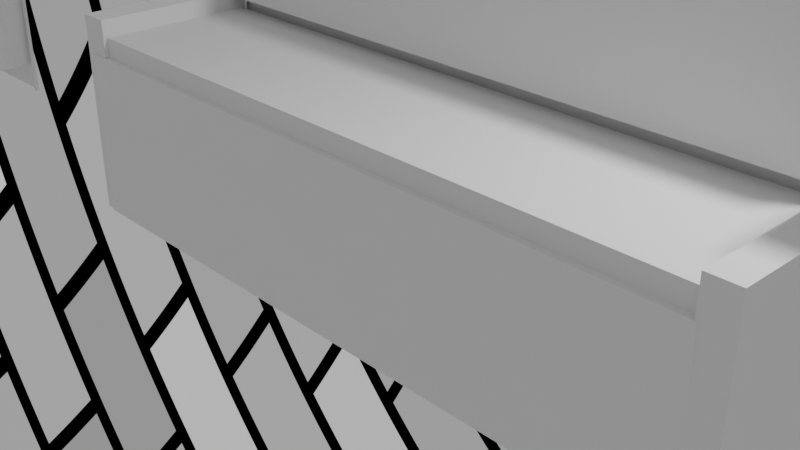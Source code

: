 # Source: 022524detailenvironment.blend  (saved by Blender 4.0.36; exported with 4.5.12 LTS)
import bpy
from mathutils import Matrix  # noqa: F401  (used for matrix-valued properties, if any)

bpy.ops.wm.read_factory_settings(use_empty=True)
scene = bpy.context.scene
scene.name = 'Scene'

# ---- collections
col_collection = bpy.data.collections.new('Collection'); scene.collection.children.link(col_collection)

# ---- materials (node trees are filled in below, after node groups)
mat_material = bpy.data.materials.new('Material')
mat_material.alpha_threshold = 0.0
mat_material.use_transparent_shadow = False
mat_material.roughness = 0.5
mat_material.line_color = (0.0, 0.0, 0.0, 1.0)

# ---- material node trees
mat_material.use_nodes = True; mat_material.node_tree.nodes.clear()
_N = mat_material.node_tree.nodes; _L = mat_material.node_tree.links
n0 = _N.new('ShaderNodeOutputMaterial'); n0.name = 'Material Output'; n0.location = (300, 300)
n1 = _N.new('ShaderNodeBsdfPrincipled'); n1.name = 'Principled BSDF'; n1.location = (10, 300)
n1.inputs[3].default_value = 1.45
_L.new(n1.outputs[0], n0.inputs[0])
n0.is_active_output = True

# ---- world
world_world = bpy.data.worlds.new('World'); scene.world = world_world
world_world.use_nodes = True; world_world.node_tree.nodes.clear()
_N = world_world.node_tree.nodes; _L = world_world.node_tree.links
n0 = _N.new('ShaderNodeOutputWorld'); n0.name = 'World Output'; n0.location = (300, 300)
n1 = _N.new('ShaderNodeBackground'); n1.name = 'Background'; n1.location = (10, 300)
n2 = _N.new('ShaderNodeTexBrick'); n2.name = 'Brick Texture'; n2.location = (-190, 269)
_L.new(n1.outputs[0], n0.inputs[0])
_L.new(n2.outputs[0], n1.inputs[0])
n0.is_active_output = True
world_world.color = (0.05088, 0.05088, 0.05088)
world_world.use_sun_shadow = False
world_world.sun_shadow_jitter_overblur = 0.0

# ---- cameras
cam_camera = bpy.data.cameras.new('Camera')
cam_camera.clip_end = 100.0
cam_camera.ortho_scale = 7.314

# ---- lights
light_light = bpy.data.lights.new('Light', 'POINT')
light_light.transmission_factor = 0.0
light_light.use_soft_falloff = False
light_light.energy = 1000.0
light_light.shadow_soft_size = 0.1
light_light.shadow_maximum_resolution = 0.006
light_light.use_absolute_resolution = True

# ---- meshes
me_cube = bpy.data.meshes.new('Cube')
me_cube.from_pydata([(1.0, 1.0, 1.0), (1.0, 1.0, -1.0), (0.9869, -1.02, 1.001), (1.0, -1.0, -1.0), (-1.0, 1.0, 1.0), (-1.0, 1.0, -1.0), (-1.0, -1.0, 1.0), (-1.0, -1.0, -1.0)], [], [(0, 4, 6, 2), (3, 2, 6, 7), (7, 6, 4, 5), (5, 1, 3, 7), (1, 0, 2, 3), (5, 4, 0, 1)])
_uv = me_cube.uv_layers.new(name='UVMap')
_uv.uv.foreach_set('vector', [0.625, 0.5, 0.875, 0.5, 0.875, 0.75, 0.625, 0.75, 0.375, 0.75, 0.625, 0.75, 0.625, 1.0, 0.375, 1.0, 0.375, 0.0, 0.625, 0.0, 0.625, 0.25, 0.375, 0.25, 0.125, 0.5, 0.375, 0.5, 0.375, 0.75, 0.125, 0.75, 0.375, 0.5, 0.625, 0.5, 0.625, 0.75, 0.375, 0.75, 0.375, 0.25, 0.625, 0.25, 0.625, 0.5, 0.375, 0.5])
me_cube.materials.append(mat_material)
me_cube.use_mirror_vertex_groups = False
me_cube.update()
me_plane = bpy.data.meshes.new('Plane')
me_plane.from_pydata([(-1.0, -1.0, 0.0), (1.0, -1.0, 0.0), (-1.0, 1.0, 0.0), (1.0, 1.0, 0.0)], [], [(0, 1, 3, 2)])
_uv = me_plane.uv_layers.new(name='UVMap')
_uv.uv.foreach_set('vector', [0.0, 0.0, 1.0, 0.0, 1.0, 1.0, 0.0, 1.0])
me_plane.update()
me_plane_001 = bpy.data.meshes.new('Plane.001')
me_plane_001.from_pydata([(-1.0, -1.0, 0.0), (1.0, -1.0, 0.0), (-1.0, 1.0, 0.0), (1.0, 1.0, 0.0)], [], [(0, 1, 3, 2)])
_uv = me_plane_001.uv_layers.new(name='UVMap')
_uv.uv.foreach_set('vector', [0.0, 0.0, 1.0, 0.0, 1.0, 1.0, 0.0, 1.0])
me_plane_001.update()
me_cube_001 = bpy.data.meshes.new('Cube.001')
me_cube_001.from_pydata([(-1.0, -1.0, -1.0), (-1.0, -1.0, 1.0), (-1.0, 1.0, -1.0), (-1.0, 1.0, 1.0), (1.0, -1.0, -1.0), (1.0, -1.0, 1.0), (1.0, 1.0, -1.0), (1.0, 1.0, 1.0)], [], [(0, 1, 3, 2), (2, 3, 7, 6), (6, 7, 5, 4), (4, 5, 1, 0), (2, 6, 4, 0), (7, 3, 1, 5)])
_uv = me_cube_001.uv_layers.new(name='UVMap')
_uv.uv.foreach_set('vector', [0.375, 0.0, 0.625, 0.0, 0.625, 0.25, 0.375, 0.25, 0.375, 0.25, 0.625, 0.25, 0.625, 0.5, 0.375, 0.5, 0.375, 0.5, 0.625, 0.5, 0.625, 0.75, 0.375, 0.75, 0.375, 0.75, 0.625, 0.75, 0.625, 1.0, 0.375, 1.0, 0.125, 0.5, 0.375, 0.5, 0.375, 0.75, 0.125, 0.75, 0.625, 0.5, 0.875, 0.5, 0.875, 0.75, 0.625, 0.75])
me_cube_001.update()
me_cube_002 = bpy.data.meshes.new('Cube.002')
me_cube_002.from_pydata([(-1.0, -1.0, -1.0), (-1.0, -1.0, 1.0), (-1.0, 1.0, -1.0), (-1.0, 1.0, 1.0), (1.0, -1.0, -1.0), (1.0, -1.0, 1.0), (1.0, 1.0, -1.0), (1.0, 1.0, 1.0)], [], [(0, 1, 3, 2), (2, 3, 7, 6), (6, 7, 5, 4), (4, 5, 1, 0), (2, 6, 4, 0), (7, 3, 1, 5)])
_uv = me_cube_002.uv_layers.new(name='UVMap')
_uv.uv.foreach_set('vector', [0.375, 0.0, 0.625, 0.0, 0.625, 0.25, 0.375, 0.25, 0.375, 0.25, 0.625, 0.25, 0.625, 0.5, 0.375, 0.5, 0.375, 0.5, 0.625, 0.5, 0.625, 0.75, 0.375, 0.75, 0.375, 0.75, 0.625, 0.75, 0.625, 1.0, 0.375, 1.0, 0.125, 0.5, 0.375, 0.5, 0.375, 0.75, 0.125, 0.75, 0.625, 0.5, 0.875, 0.5, 0.875, 0.75, 0.625, 0.75])
me_cube_002.update()
me_plane_002 = bpy.data.meshes.new('Plane.002')
me_plane_002.from_pydata([(-0.6714, -1.033, -0.244), (0.8287, -1.011, 0.05188), (-0.709, 0.7363, -0.218), (0.8349, 0.6733, 0.1474), (-0.6812, -1.0, 0.0), (0.8666, -1.0, 0.0), (0.103, 1.0, 0.0), (0.7925, 0.6718, 0.1598), (-0.6305, 0.7202, 0.03019)], [], [(2, 8, 6), (6, 8, 4, 5, 7), (7, 5, 1, 3, 6), (0, 4, 8, 2)])
_uv = me_plane_002.uv_layers.new(name='UVMap')
_uv.uv.foreach_set('vector', [0.0, 1.0, 0.1763, 0.858, 0.5515, 1.0, 0.5515, 1.0, 0.1763, 0.858, 0.1594, 0.0, 0.9333, 0.0, 0.9292, 0.8508, 0.9292, 0.8508, 0.9333, 0.0, 1.0, 0.0, 1.0, 1.0, 0.5515, 1.0, 0.0, 0.0, 0.1594, 0.0, 0.1763, 0.858, 0.0, 1.0])
me_plane_002.update()
me_cube_003 = bpy.data.meshes.new('Cube.003')
me_cube_003.from_pydata([(-1.0, -1.0, -1.0), (-1.0, -1.0, 1.0), (-1.0, 1.0, -1.0), (-1.0, 1.0, 1.0), (1.0, -1.0, -1.0), (1.0, -1.0, 1.0), (1.0, 1.0, -1.0), (1.0, 1.0, 1.0)], [], [(0, 1, 3, 2), (2, 3, 7, 6), (6, 7, 5, 4), (4, 5, 1, 0), (2, 6, 4, 0), (7, 3, 1, 5)])
_uv = me_cube_003.uv_layers.new(name='UVMap')
_uv.uv.foreach_set('vector', [0.375, 0.0, 0.625, 0.0, 0.625, 0.25, 0.375, 0.25, 0.375, 0.25, 0.625, 0.25, 0.625, 0.5, 0.375, 0.5, 0.375, 0.5, 0.625, 0.5, 0.625, 0.75, 0.375, 0.75, 0.375, 0.75, 0.625, 0.75, 0.625, 1.0, 0.375, 1.0, 0.125, 0.5, 0.375, 0.5, 0.375, 0.75, 0.125, 0.75, 0.625, 0.5, 0.875, 0.5, 0.875, 0.75, 0.625, 0.75])
me_cube_003.update()
me_plane_003 = bpy.data.meshes.new('Plane.003')
me_plane_003.from_pydata([(-1.0, -1.0, 0.0), (1.0, -1.0, 0.0), (-1.0, 1.0, 0.0), (1.0, 1.0, 0.0)], [], [(0, 1, 3, 2)])
_uv = me_plane_003.uv_layers.new(name='UVMap')
_uv.uv.foreach_set('vector', [0.0, 0.0, 1.0, 0.0, 1.0, 1.0, 0.0, 1.0])
me_plane_003.update()
me_cube_004 = bpy.data.meshes.new('Cube.004')
me_cube_004.from_pydata([(-1.0, -1.0, -1.0), (-1.0, -1.0, 1.0), (-1.0, 1.0, -1.0), (-1.0, 1.0, 1.0), (1.0, -1.0, -1.0), (1.0, -1.0, 1.0), (1.0, 1.0, -1.0), (1.0, 1.0, 1.0)], [], [(0, 1, 3, 2), (2, 3, 7, 6), (6, 7, 5, 4), (4, 5, 1, 0), (2, 6, 4, 0), (7, 3, 1, 5)])
_uv = me_cube_004.uv_layers.new(name='UVMap')
_uv.uv.foreach_set('vector', [0.375, 0.0, 0.625, 0.0, 0.625, 0.25, 0.375, 0.25, 0.375, 0.25, 0.625, 0.25, 0.625, 0.5, 0.375, 0.5, 0.375, 0.5, 0.625, 0.5, 0.625, 0.75, 0.375, 0.75, 0.375, 0.75, 0.625, 0.75, 0.625, 1.0, 0.375, 1.0, 0.125, 0.5, 0.375, 0.5, 0.375, 0.75, 0.125, 0.75, 0.625, 0.5, 0.875, 0.5, 0.875, 0.75, 0.625, 0.75])
me_cube_004.update()
me_cube_005 = bpy.data.meshes.new('Cube.005')
me_cube_005.from_pydata([(-1.0, -1.0, -1.0), (-1.0, -1.0, 1.0), (-1.0, 1.0, -1.0), (-1.0, 1.0, 1.0), (1.0, -1.0, -1.0), (1.0, -1.0, 1.0), (1.0, 1.0, -1.0), (1.0, 1.0, 1.0)], [], [(0, 1, 3, 2), (2, 3, 7, 6), (6, 7, 5, 4), (4, 5, 1, 0), (2, 6, 4, 0), (7, 3, 1, 5)])
_uv = me_cube_005.uv_layers.new(name='UVMap')
_uv.uv.foreach_set('vector', [0.375, 0.0, 0.625, 0.0, 0.625, 0.25, 0.375, 0.25, 0.375, 0.25, 0.625, 0.25, 0.625, 0.5, 0.375, 0.5, 0.375, 0.5, 0.625, 0.5, 0.625, 0.75, 0.375, 0.75, 0.375, 0.75, 0.625, 0.75, 0.625, 1.0, 0.375, 1.0, 0.125, 0.5, 0.375, 0.5, 0.375, 0.75, 0.125, 0.75, 0.625, 0.5, 0.875, 0.5, 0.875, 0.75, 0.625, 0.75])
me_cube_005.update()
me_cube_006 = bpy.data.meshes.new('Cube.006')
me_cube_006.from_pydata([(-1.0, -1.0, -1.0), (-1.0, -1.0, 1.0), (-1.0, 1.0, -1.0), (-1.0, 1.0, 1.0), (1.0, -1.0, -1.0), (1.0, -1.0, 1.0), (1.0, 1.0, -1.0), (1.0, 1.0, 1.0)], [], [(0, 1, 3, 2), (2, 3, 7, 6), (6, 7, 5, 4), (4, 5, 1, 0), (2, 6, 4, 0), (7, 3, 1, 5)])
_uv = me_cube_006.uv_layers.new(name='UVMap')
_uv.uv.foreach_set('vector', [0.375, 0.0, 0.625, 0.0, 0.625, 0.25, 0.375, 0.25, 0.375, 0.25, 0.625, 0.25, 0.625, 0.5, 0.375, 0.5, 0.375, 0.5, 0.625, 0.5, 0.625, 0.75, 0.375, 0.75, 0.375, 0.75, 0.625, 0.75, 0.625, 1.0, 0.375, 1.0, 0.125, 0.5, 0.375, 0.5, 0.375, 0.75, 0.125, 0.75, 0.625, 0.5, 0.875, 0.5, 0.875, 0.75, 0.625, 0.75])
me_cube_006.update()
me_cube_007 = bpy.data.meshes.new('Cube.007')
me_cube_007.from_pydata([(-1.0, -1.0, -1.0), (-1.0, -1.0, 1.0), (-1.0, 1.0, -1.0), (-1.0, 1.0, 1.0), (1.0, -1.0, -1.0), (1.0, -1.0, 1.0), (1.0, 1.0, -1.0), (1.0, 1.0, 1.0)], [], [(0, 1, 3, 2), (2, 3, 7, 6), (6, 7, 5, 4), (4, 5, 1, 0), (2, 6, 4, 0), (7, 3, 1, 5)])
_uv = me_cube_007.uv_layers.new(name='UVMap')
_uv.uv.foreach_set('vector', [0.375, 0.0, 0.625, 0.0, 0.625, 0.25, 0.375, 0.25, 0.375, 0.25, 0.625, 0.25, 0.625, 0.5, 0.375, 0.5, 0.375, 0.5, 0.625, 0.5, 0.625, 0.75, 0.375, 0.75, 0.375, 0.75, 0.625, 0.75, 0.625, 1.0, 0.375, 1.0, 0.125, 0.5, 0.375, 0.5, 0.375, 0.75, 0.125, 0.75, 0.625, 0.5, 0.875, 0.5, 0.875, 0.75, 0.625, 0.75])
me_cube_007.update()
me_cube_008 = bpy.data.meshes.new('Cube.008')
me_cube_008.from_pydata([(-1.0, -1.0, -1.0), (-1.0, -1.0, 1.0), (-1.0, 1.0, -1.0), (-1.0, 1.0, 1.0), (1.0, -1.0, -1.0), (1.0, -1.0, 1.0), (1.0, 1.0, -1.0), (1.0, 1.0, 1.0)], [], [(0, 1, 3, 2), (2, 3, 7, 6), (6, 7, 5, 4), (4, 5, 1, 0), (2, 6, 4, 0), (7, 3, 1, 5)])
_uv = me_cube_008.uv_layers.new(name='UVMap')
_uv.uv.foreach_set('vector', [0.375, 0.0, 0.625, 0.0, 0.625, 0.25, 0.375, 0.25, 0.375, 0.25, 0.625, 0.25, 0.625, 0.5, 0.375, 0.5, 0.375, 0.5, 0.625, 0.5, 0.625, 0.75, 0.375, 0.75, 0.375, 0.75, 0.625, 0.75, 0.625, 1.0, 0.375, 1.0, 0.125, 0.5, 0.375, 0.5, 0.375, 0.75, 0.125, 0.75, 0.625, 0.5, 0.875, 0.5, 0.875, 0.75, 0.625, 0.75])
me_cube_008.update()
me_plane_004 = bpy.data.meshes.new('Plane.004')
me_plane_004.from_pydata([(-0.6714, -1.033, -0.244), (0.8287, -1.011, 0.05188), (-0.5535, 0.7627, -0.271), (0.8349, 0.6733, 0.1474), (-0.6812, -1.0, 0.0), (0.8666, -1.0, 0.0), (0.103, 1.0, 0.0), (0.7925, 0.6718, 0.1598), (-0.6305, 0.7202, 0.03019)], [], [(0, 4, 8, 6, 2), (6, 8, 4, 5, 7), (7, 5, 1, 3, 6)])
_uv = me_plane_004.uv_layers.new(name='UVMap')
_uv.uv.foreach_set('vector', [0.0, 0.0, 0.1594, 0.0, 0.1763, 0.858, 0.5515, 1.0, 0.0, 1.0, 0.5515, 1.0, 0.1763, 0.858, 0.1594, 0.0, 0.9333, 0.0, 0.9292, 0.8508, 0.9292, 0.8508, 0.9333, 0.0, 1.0, 0.0, 1.0, 1.0, 0.5515, 1.0])
me_plane_004.update()
me_cylinder = bpy.data.meshes.new('Cylinder')
me_cylinder.from_pydata([(0.0, 1.0, -1.0), (0.0, 1.0, 1.0), (0.1951, 0.9808, -1.0), (0.1951, 0.9808, 1.0), (0.3827, 0.9239, -1.0), (0.3827, 0.9239, 1.0), (0.5556, 0.8315, -1.0), (0.5556, 0.8315, 1.0), (0.7071, 0.7071, -1.0), (0.7071, 0.7071, 1.0), (0.8315, 0.5556, -1.0), (0.8315, 0.5556, 1.0), (0.9239, 0.3827, -1.0), (0.9239, 0.3827, 1.0), (0.9808, 0.1951, -1.0), (0.9808, 0.1951, 1.0), (1.0, 0.0, -1.0), (1.0, 0.0, 1.0), (0.9808, -0.1951, -1.0), (0.9808, -0.1951, 1.0), (0.9239, -0.3827, -1.0), (0.9239, -0.3827, 1.0), (0.8315, -0.5556, -1.0), (0.8315, -0.5556, 1.0), (0.7071, -0.7071, -1.0), (0.7071, -0.7071, 1.0), (0.5556, -0.8315, -1.0), (0.5556, -0.8315, 1.0), (0.3827, -0.9239, -1.0), (0.3827, -0.9239, 1.0), (0.1951, -0.9808, -1.0), (0.1951, -0.9808, 1.0), (0.0, -1.0, -1.0), (0.0, -1.0, 1.0), (-0.1951, -0.9808, -1.0), (-0.1951, -0.9808, 1.0), (-0.3827, -0.9239, -1.0), (-0.3827, -0.9239, 1.0), (-0.5556, -0.8315, -1.0), (-0.5556, -0.8315, 1.0), (-0.7071, -0.7071, -1.0), (-0.7071, -0.7071, 1.0), (-0.8315, -0.5556, -1.0), (-0.8315, -0.5556, 1.0), (-0.9239, -0.3827, -1.0), (-0.9239, -0.3827, 1.0), (-0.9808, -0.1951, -1.0), (-0.9808, -0.1951, 1.0), (-1.0, 0.0, -1.0), (-1.0, 0.0, 1.0), (-0.9808, 0.1951, -1.0), (-0.9808, 0.1951, 1.0), (-0.9239, 0.3827, -1.0), (-0.9239, 0.3827, 1.0), (-0.8315, 0.5556, -1.0), (-0.8315, 0.5556, 1.0), (-0.7071, 0.7071, -1.0), (-0.7071, 0.7071, 1.0), (-0.5556, 0.8315, -1.0), (-0.5556, 0.8315, 1.0), (-0.3827, 0.9239, -1.0), (-0.3827, 0.9239, 1.0), (-0.1951, 0.9808, -1.0), (-0.1951, 0.9808, 1.0)], [], [(0, 1, 3, 2), (2, 3, 5, 4), (4, 5, 7, 6), (6, 7, 9, 8), (8, 9, 11, 10), (10, 11, 13, 12), (12, 13, 15, 14), (14, 15, 17, 16), (16, 17, 19, 18), (18, 19, 21, 20), (20, 21, 23, 22), (22, 23, 25, 24), (24, 25, 27, 26), (26, 27, 29, 28), (28, 29, 31, 30), (30, 31, 33, 32), (32, 33, 35, 34), (34, 35, 37, 36), (36, 37, 39, 38), (38, 39, 41, 40), (40, 41, 43, 42), (42, 43, 45, 44), (44, 45, 47, 46), (46, 47, 49, 48), (48, 49, 51, 50), (50, 51, 53, 52), (52, 53, 55, 54), (54, 55, 57, 56), (56, 57, 59, 58), (58, 59, 61, 60), (3, 1, 63, 61, 59, 57, 55, 53, 51, 49, 47, 45, 43, 41, 39, 37, 35, 33, 31, 29, 27, 25, 23, 21, 19, 17, 15, 13, 11, 9, 7, 5), (60, 61, 63, 62), (62, 63, 1, 0), (0, 2, 4, 6, 8, 10, 12, 14, 16, 18, 20, 22, 24, 26, 28, 30, 32, 34, 36, 38, 40, 42, 44, 46, 48, 50, 52, 54, 56, 58, 60, 62)])
_uv = me_cylinder.uv_layers.new(name='UVMap')
_uv.uv.foreach_set('vector', [1.0, 0.5, 1.0, 1.0, 0.9688, 1.0, 0.9688, 0.5, 0.9688, 0.5, 0.9688, 1.0, 0.9375, 1.0, 0.9375, 0.5, 0.9375, 0.5, 0.9375, 1.0, 0.9062, 1.0, 0.9062, 0.5, 0.9062, 0.5, 0.9062, 1.0, 0.875, 1.0, 0.875, 0.5, 0.875, 0.5, 0.875, 1.0, 0.8438, 1.0, 0.8438, 0.5, 0.8438, 0.5, 0.8438, 1.0, 0.8125, 1.0, 0.8125, 0.5, 0.8125, 0.5, 0.8125, 1.0, 0.7812, 1.0, 0.7812, 0.5, 0.7812, 0.5, 0.7812, 1.0, 0.75, 1.0, 0.75, 0.5, 0.75, 0.5, 0.75, 1.0, 0.7188, 1.0, 0.7188, 0.5, 0.7188, 0.5, 0.7188, 1.0, 0.6875, 1.0, 0.6875, 0.5, 0.6875, 0.5, 0.6875, 1.0, 0.6562, 1.0, 0.6562, 0.5, 0.6562, 0.5, 0.6562, 1.0, 0.625, 1.0, 0.625, 0.5, 0.625, 0.5, 0.625, 1.0, 0.5938, 1.0, 0.5938, 0.5, 0.5938, 0.5, 0.5938, 1.0, 0.5625, 1.0, 0.5625, 0.5, 0.5625, 0.5, 0.5625, 1.0, 0.5312, 1.0, 0.5312, 0.5, 0.5312, 0.5, 0.5312, 1.0, 0.5, 1.0, 0.5, 0.5, 0.5, 0.5, 0.5, 1.0, 0.4688, 1.0, 0.4688, 0.5, 0.4688, 0.5, 0.4688, 1.0, 0.4375, 1.0, 0.4375, 0.5, 0.4375, 0.5, 0.4375, 1.0, 0.4062, 1.0, 0.4062, 0.5, 0.4062, 0.5, 0.4062, 1.0, 0.375, 1.0, 0.375, 0.5, 0.375, 0.5, 0.375, 1.0, 0.3438, 1.0, 0.3438, 0.5, 0.3438, 0.5, 0.3438, 1.0, 0.3125, 1.0, 0.3125, 0.5, 0.3125, 0.5, 0.3125, 1.0, 0.2812, 1.0, 0.2812, 0.5, 0.2812, 0.5, 0.2812, 1.0, 0.25, 1.0, 0.25, 0.5, 0.25, 0.5, 0.25, 1.0, 0.2188, 1.0, 0.2188, 0.5, 0.2188, 0.5, 0.2188, 1.0, 0.1875, 1.0, 0.1875, 0.5, 0.1875, 0.5, 0.1875, 1.0, 0.1562, 1.0, 0.1562, 0.5, 0.1562, 0.5, 0.1562, 1.0, 0.125, 1.0, 0.125, 0.5, 0.125, 0.5, 0.125, 1.0, 0.09375, 1.0, 0.09375, 0.5, 0.09375, 0.5, 0.09375, 1.0, 0.0625, 1.0, 0.0625, 0.5, 0.2968, 0.4854, 0.25, 0.49, 0.2032, 0.4854, 0.1582, 0.4717, 0.1167, 0.4496, 0.08029, 0.4197, 0.05045, 0.3833, 0.02827, 0.3418, 0.01461, 0.2968, 0.01, 0.25, 0.01461, 0.2032, 0.02827, 0.1582, 0.05045, 0.1167, 0.08029, 0.08029, 0.1167, 0.05045, 0.1582, 0.02827, 0.2032, 0.01461, 0.25, 0.01, 0.2968, 0.01461, 0.3418, 0.02827, 0.3833, 0.05045, 0.4197, 0.08029, 0.4496, 0.1167, 0.4717, 0.1582, 0.4854, 0.2032, 0.49, 0.25, 0.4854, 0.2968, 0.4717, 0.3418, 0.4496, 0.3833, 0.4197, 0.4197, 0.3833, 0.4496, 0.3418, 0.4717, 0.0625, 0.5, 0.0625, 1.0, 0.03125, 1.0, 0.03125, 0.5, 0.03125, 0.5, 0.03125, 1.0, 0.0, 1.0, 0.0, 0.5, 0.75, 0.49, 0.7968, 0.4854, 0.8418, 0.4717, 0.8833, 0.4496, 0.9197, 0.4197, 0.9496, 0.3833, 0.9717, 0.3418, 0.9854, 0.2968, 0.99, 0.25, 0.9854, 0.2032, 0.9717, 0.1582, 0.9496, 0.1167, 0.9197, 0.08029, 0.8833, 0.05045, 0.8418, 0.02827, 0.7968, 0.01461, 0.75, 0.01, 0.7032, 0.01461, 0.6582, 0.02827, 0.6167, 0.05045, 0.5803, 0.08029, 0.5504, 0.1167, 0.5283, 0.1582, 0.5146, 0.2032, 0.51, 0.25, 0.5146, 0.2968, 0.5283, 0.3418, 0.5504, 0.3833, 0.5803, 0.4197, 0.6167, 0.4496, 0.6582, 0.4717, 0.7032, 0.4854])
me_cylinder.update()
me_cylinder_001 = bpy.data.meshes.new('Cylinder.001')
me_cylinder_001.from_pydata([(0.0, 1.0, -1.0), (0.0, 1.0, 1.0), (0.1951, 0.9808, -1.0), (0.1951, 0.9808, 1.0), (0.3827, 0.9239, -1.0), (0.3827, 0.9239, 1.0), (0.5556, 0.8315, -1.0), (0.5556, 0.8315, 1.0), (0.7071, 0.7071, -1.0), (0.7071, 0.7071, 1.0), (0.8315, 0.5556, -1.0), (0.8315, 0.5556, 1.0), (0.9239, 0.3827, -1.0), (0.9239, 0.3827, 1.0), (0.9808, 0.1951, -1.0), (0.9808, 0.1951, 1.0), (1.0, 0.0, -1.0), (1.0, 0.0, 1.0), (0.9808, -0.1951, -1.0), (0.9808, -0.1951, 1.0), (0.9239, -0.3827, -1.0), (0.9239, -0.3827, 1.0), (0.8315, -0.5556, -1.0), (0.8315, -0.5556, 1.0), (0.7071, -0.7071, -1.0), (0.7071, -0.7071, 1.0), (0.5556, -0.8315, -1.0), (0.5556, -0.8315, 1.0), (0.3827, -0.9239, -1.0), (0.3827, -0.9239, 1.0), (0.1951, -0.9808, -1.0), (0.1951, -0.9808, 1.0), (0.0, -1.0, -1.0), (0.0, -1.0, 1.0), (-0.1951, -0.9808, -1.0), (-0.1951, -0.9808, 1.0), (-0.3827, -0.9239, -1.0), (-0.3827, -0.9239, 1.0), (-0.5556, -0.8315, -1.0), (-0.5556, -0.8315, 1.0), (-0.7071, -0.7071, -1.0), (-0.7071, -0.7071, 1.0), (-0.8315, -0.5556, -1.0), (-0.8315, -0.5556, 1.0), (-0.9239, -0.3827, -1.0), (-0.9239, -0.3827, 1.0), (-0.9808, -0.1951, -1.0), (-0.9808, -0.1951, 1.0), (-1.0, 0.0, -1.0), (-1.0, 0.0, 1.0), (-0.9808, 0.1951, -1.0), (-0.9808, 0.1951, 1.0), (-0.9239, 0.3827, -1.0), (-0.9239, 0.3827, 1.0), (-0.8315, 0.5556, -1.0), (-0.8315, 0.5556, 1.0), (-0.7071, 0.7071, -1.0), (-0.7071, 0.7071, 1.0), (-0.5556, 0.8315, -1.0), (-0.5556, 0.8315, 1.0), (-0.3827, 0.9239, -1.0), (-0.3827, 0.9239, 1.0), (-0.1951, 0.9808, -1.0), (-0.1951, 0.9808, 1.0)], [], [(0, 1, 3, 2), (2, 3, 5, 4), (4, 5, 7, 6), (6, 7, 9, 8), (8, 9, 11, 10), (10, 11, 13, 12), (12, 13, 15, 14), (14, 15, 17, 16), (16, 17, 19, 18), (18, 19, 21, 20), (20, 21, 23, 22), (22, 23, 25, 24), (24, 25, 27, 26), (26, 27, 29, 28), (28, 29, 31, 30), (30, 31, 33, 32), (32, 33, 35, 34), (34, 35, 37, 36), (36, 37, 39, 38), (38, 39, 41, 40), (40, 41, 43, 42), (42, 43, 45, 44), (44, 45, 47, 46), (46, 47, 49, 48), (48, 49, 51, 50), (50, 51, 53, 52), (52, 53, 55, 54), (54, 55, 57, 56), (56, 57, 59, 58), (58, 59, 61, 60), (3, 1, 63, 61, 59, 57, 55, 53, 51, 49, 47, 45, 43, 41, 39, 37, 35, 33, 31, 29, 27, 25, 23, 21, 19, 17, 15, 13, 11, 9, 7, 5), (60, 61, 63, 62), (62, 63, 1, 0), (0, 2, 4, 6, 8, 10, 12, 14, 16, 18, 20, 22, 24, 26, 28, 30, 32, 34, 36, 38, 40, 42, 44, 46, 48, 50, 52, 54, 56, 58, 60, 62)])
_uv = me_cylinder_001.uv_layers.new(name='UVMap')
_uv.uv.foreach_set('vector', [1.0, 0.5, 1.0, 1.0, 0.9688, 1.0, 0.9688, 0.5, 0.9688, 0.5, 0.9688, 1.0, 0.9375, 1.0, 0.9375, 0.5, 0.9375, 0.5, 0.9375, 1.0, 0.9062, 1.0, 0.9062, 0.5, 0.9062, 0.5, 0.9062, 1.0, 0.875, 1.0, 0.875, 0.5, 0.875, 0.5, 0.875, 1.0, 0.8438, 1.0, 0.8438, 0.5, 0.8438, 0.5, 0.8438, 1.0, 0.8125, 1.0, 0.8125, 0.5, 0.8125, 0.5, 0.8125, 1.0, 0.7812, 1.0, 0.7812, 0.5, 0.7812, 0.5, 0.7812, 1.0, 0.75, 1.0, 0.75, 0.5, 0.75, 0.5, 0.75, 1.0, 0.7188, 1.0, 0.7188, 0.5, 0.7188, 0.5, 0.7188, 1.0, 0.6875, 1.0, 0.6875, 0.5, 0.6875, 0.5, 0.6875, 1.0, 0.6562, 1.0, 0.6562, 0.5, 0.6562, 0.5, 0.6562, 1.0, 0.625, 1.0, 0.625, 0.5, 0.625, 0.5, 0.625, 1.0, 0.5938, 1.0, 0.5938, 0.5, 0.5938, 0.5, 0.5938, 1.0, 0.5625, 1.0, 0.5625, 0.5, 0.5625, 0.5, 0.5625, 1.0, 0.5312, 1.0, 0.5312, 0.5, 0.5312, 0.5, 0.5312, 1.0, 0.5, 1.0, 0.5, 0.5, 0.5, 0.5, 0.5, 1.0, 0.4688, 1.0, 0.4688, 0.5, 0.4688, 0.5, 0.4688, 1.0, 0.4375, 1.0, 0.4375, 0.5, 0.4375, 0.5, 0.4375, 1.0, 0.4062, 1.0, 0.4062, 0.5, 0.4062, 0.5, 0.4062, 1.0, 0.375, 1.0, 0.375, 0.5, 0.375, 0.5, 0.375, 1.0, 0.3438, 1.0, 0.3438, 0.5, 0.3438, 0.5, 0.3438, 1.0, 0.3125, 1.0, 0.3125, 0.5, 0.3125, 0.5, 0.3125, 1.0, 0.2812, 1.0, 0.2812, 0.5, 0.2812, 0.5, 0.2812, 1.0, 0.25, 1.0, 0.25, 0.5, 0.25, 0.5, 0.25, 1.0, 0.2188, 1.0, 0.2188, 0.5, 0.2188, 0.5, 0.2188, 1.0, 0.1875, 1.0, 0.1875, 0.5, 0.1875, 0.5, 0.1875, 1.0, 0.1562, 1.0, 0.1562, 0.5, 0.1562, 0.5, 0.1562, 1.0, 0.125, 1.0, 0.125, 0.5, 0.125, 0.5, 0.125, 1.0, 0.09375, 1.0, 0.09375, 0.5, 0.09375, 0.5, 0.09375, 1.0, 0.0625, 1.0, 0.0625, 0.5, 0.2968, 0.4854, 0.25, 0.49, 0.2032, 0.4854, 0.1582, 0.4717, 0.1167, 0.4496, 0.08029, 0.4197, 0.05045, 0.3833, 0.02827, 0.3418, 0.01461, 0.2968, 0.01, 0.25, 0.01461, 0.2032, 0.02827, 0.1582, 0.05045, 0.1167, 0.08029, 0.08029, 0.1167, 0.05045, 0.1582, 0.02827, 0.2032, 0.01461, 0.25, 0.01, 0.2968, 0.01461, 0.3418, 0.02827, 0.3833, 0.05045, 0.4197, 0.08029, 0.4496, 0.1167, 0.4717, 0.1582, 0.4854, 0.2032, 0.49, 0.25, 0.4854, 0.2968, 0.4717, 0.3418, 0.4496, 0.3833, 0.4197, 0.4197, 0.3833, 0.4496, 0.3418, 0.4717, 0.0625, 0.5, 0.0625, 1.0, 0.03125, 1.0, 0.03125, 0.5, 0.03125, 0.5, 0.03125, 1.0, 0.0, 1.0, 0.0, 0.5, 0.75, 0.49, 0.7968, 0.4854, 0.8418, 0.4717, 0.8833, 0.4496, 0.9197, 0.4197, 0.9496, 0.3833, 0.9717, 0.3418, 0.9854, 0.2968, 0.99, 0.25, 0.9854, 0.2032, 0.9717, 0.1582, 0.9496, 0.1167, 0.9197, 0.08029, 0.8833, 0.05045, 0.8418, 0.02827, 0.7968, 0.01461, 0.75, 0.01, 0.7032, 0.01461, 0.6582, 0.02827, 0.6167, 0.05045, 0.5803, 0.08029, 0.5504, 0.1167, 0.5283, 0.1582, 0.5146, 0.2032, 0.51, 0.25, 0.5146, 0.2968, 0.5283, 0.3418, 0.5504, 0.3833, 0.5803, 0.4197, 0.6167, 0.4496, 0.6582, 0.4717, 0.7032, 0.4854])
me_cylinder_001.update()
me_cube_009 = bpy.data.meshes.new('Cube.009')
me_cube_009.from_pydata([(-1.0, -1.0, -1.0), (-1.0, -1.0, 1.0), (-1.0, 1.0, -1.0), (-1.0, 1.0, 1.0), (1.0, -1.0, -1.0), (1.0, -1.0, 1.0), (1.0, 1.0, -1.0), (1.0, 1.0, 1.0)], [], [(0, 1, 3, 2), (2, 3, 7, 6), (6, 7, 5, 4), (4, 5, 1, 0), (2, 6, 4, 0), (7, 3, 1, 5)])
_uv = me_cube_009.uv_layers.new(name='UVMap')
_uv.uv.foreach_set('vector', [0.375, 0.0, 0.625, 0.0, 0.625, 0.25, 0.375, 0.25, 0.375, 0.25, 0.625, 0.25, 0.625, 0.5, 0.375, 0.5, 0.375, 0.5, 0.625, 0.5, 0.625, 0.75, 0.375, 0.75, 0.375, 0.75, 0.625, 0.75, 0.625, 1.0, 0.375, 1.0, 0.125, 0.5, 0.375, 0.5, 0.375, 0.75, 0.125, 0.75, 0.625, 0.5, 0.875, 0.5, 0.875, 0.75, 0.625, 0.75])
me_cube_009.update()
me_cube_010 = bpy.data.meshes.new('Cube.010')
me_cube_010.from_pydata([(-1.0, -1.0, -1.0), (-1.0, -1.0, 1.0), (-1.0, 1.0, -1.0), (-1.0, 1.0, 1.0), (1.0, -1.0, -1.0), (1.0, -1.0, 1.0), (1.0, 1.0, -1.0), (1.0, 1.0, 1.0)], [], [(0, 1, 3, 2), (2, 3, 7, 6), (6, 7, 5, 4), (4, 5, 1, 0), (2, 6, 4, 0), (7, 3, 1, 5)])
_uv = me_cube_010.uv_layers.new(name='UVMap')
_uv.uv.foreach_set('vector', [0.375, 0.0, 0.625, 0.0, 0.625, 0.25, 0.375, 0.25, 0.375, 0.25, 0.625, 0.25, 0.625, 0.5, 0.375, 0.5, 0.375, 0.5, 0.625, 0.5, 0.625, 0.75, 0.375, 0.75, 0.375, 0.75, 0.625, 0.75, 0.625, 1.0, 0.375, 1.0, 0.125, 0.5, 0.375, 0.5, 0.375, 0.75, 0.125, 0.75, 0.625, 0.5, 0.875, 0.5, 0.875, 0.75, 0.625, 0.75])
me_cube_010.update()

# ---- objects
ob_cube = bpy.data.objects.new('Cube', me_cube)
ob_light = bpy.data.objects.new('Light', light_light)
ob_camera = bpy.data.objects.new('Camera', cam_camera)
ob_plane = bpy.data.objects.new('Plane', me_plane)
ob_plane_001 = bpy.data.objects.new('Plane.001', me_plane_001)
ob_cube_001 = bpy.data.objects.new('Cube.001', me_cube_001)
ob_cube_002 = bpy.data.objects.new('Cube.002', me_cube_002)
ob_plane_002 = bpy.data.objects.new('Plane.002', me_plane_002)
ob_cube_003 = bpy.data.objects.new('Cube.003', me_cube_003)
ob_plane_003 = bpy.data.objects.new('Plane.003', me_plane_003)
ob_cube_004 = bpy.data.objects.new('Cube.004', me_cube_004)
ob_cube_005 = bpy.data.objects.new('Cube.005', me_cube_005)
ob_cube_006 = bpy.data.objects.new('Cube.006', me_cube_006)
ob_cube_007 = bpy.data.objects.new('Cube.007', me_cube_007)
ob_cube_008 = bpy.data.objects.new('Cube.008', me_cube_008)
ob_plane_004 = bpy.data.objects.new('Plane.004', me_plane_004)
ob_cylinder = bpy.data.objects.new('Cylinder', me_cylinder)
ob_cylinder_001 = bpy.data.objects.new('Cylinder.001', me_cylinder_001)
ob_cube_009 = bpy.data.objects.new('Cube.009', me_cube_009)
ob_cube_010 = bpy.data.objects.new('Cube.010', me_cube_010)

# ---- transforms, parenting, visibility, modifiers, constraints
ob_cube.location = (0.0, 0.0, 0.0)
ob_cube.scale = (4.09, 1.0, 1.0)
ob_cube.lock_rotations_4d = False
ob_cube.empty_display_type = 'ARROWS'
ob_cube.lineart.crease_threshold = 0.0
ob_light.location = (4.076, 1.005, 5.904)
ob_light.rotation_euler = (0.6503, 0.05522, 1.866)
ob_light.lock_rotations_4d = False
ob_light.empty_display_type = 'ARROWS'
ob_light.color = (0.0, 0.0, 0.0, 0.0)
ob_light.lineart.crease_threshold = 0.0
ob_camera.location = (7.359, -6.926, 4.958)
ob_camera.rotation_euler = (1.109, 0.0, 0.8149)
ob_camera.lock_rotations_4d = False
ob_camera.empty_display_type = 'ARROWS'
ob_camera.color = (0.0, 0.0, 0.0, 0.0)
ob_camera.display_type = 'WIRE'
ob_camera.lineart.crease_threshold = 0.0
ob_plane.location = (0.0, 0.0, 0.0)
ob_plane_001.location = (0.05037, 1.072, 1.723)
ob_plane_001.rotation_euler = (1.564, -0.0, 0.0)
ob_plane_001.scale = (4.317, 2.704, 2.704)
ob_cube_001.location = (-4.035, 0.01395, 0.2263)
ob_cube_001.scale = (0.1853, 1.0, 1.218)
ob_cube_002.location = (4.182, -0.01235, 0.208)
ob_cube_002.scale = (0.1677, 1.0, 1.184)
ob_plane_002.location = (9.506, 0.6785, 2.435)
ob_plane_002.rotation_euler = (1.531, -0.0, 0.0)
ob_plane_002.scale = (2.124, 3.499, 1.005)
ob_cube_003.location = (-10.71, -0.1775, 0.1452)
ob_plane_003.location = (-10.65, 0.5286, 2.085)
ob_plane_003.rotation_euler = (1.544, -0.0, 0.0)
ob_plane_003.scale = (1.0, 1.0, -1.147)
ob_cube_004.location = (-10.7, 0.6375, 2.114)
ob_cube_004.scale = (1.0, 0.1751, 1.0)
ob_cube_005.location = (4.198, 0.7795, 2.858)
ob_cube_005.scale = (0.1858, 0.2382, 1.575)
ob_cube_006.location = (-4.057, 0.8012, 2.853)
ob_cube_006.scale = (0.1858, 0.2382, 1.575)
ob_cube_007.location = (0.04393, 0.004598, 0.5376)
ob_cube_007.scale = (4.077, 0.9434, 0.6954)
ob_cube_008.location = (-10.69, 0.4653, 2.134)
ob_cube_008.scale = (0.9742, 0.0386, 0.8376)
ob_plane_004.location = (-10.82, 0.8785, 1.466)
ob_plane_004.rotation_euler = (1.531, -0.0, 0.0)
ob_plane_004.scale = (1.437, 2.754, 1.005)
ob_cylinder.location = (-9.771, 1.058, 3.362)
ob_cylinder.scale = (0.1351, -0.08319, 0.4843)
ob_cylinder_001.location = (-11.55, 1.083, 3.371)
ob_cylinder_001.scale = (0.1351, -0.08319, 0.4843)
ob_cube_009.location = (0.02747, 0.8977, 2.849)
ob_cube_009.scale = (3.859, 0.09889, 1.445)
ob_cube_010.location = (-10.72, -0.2273, 1.222)
ob_cube_010.rotation_euler = (-1.567, -0.0, 0.0)
ob_cube_010.scale = (0.9742, 0.0386, 0.8376)

# ---- collection membership
col_collection.objects.link(ob_cube)
col_collection.objects.link(ob_light)
col_collection.objects.link(ob_camera)
col_collection.objects.link(ob_plane)
col_collection.objects.link(ob_plane_001)
col_collection.objects.link(ob_cube_001)
col_collection.objects.link(ob_cube_002)
col_collection.objects.link(ob_plane_002)
col_collection.objects.link(ob_cube_003)
col_collection.objects.link(ob_plane_003)
col_collection.objects.link(ob_cube_004)
col_collection.objects.link(ob_cube_005)
col_collection.objects.link(ob_cube_006)
col_collection.objects.link(ob_cube_007)
col_collection.objects.link(ob_cube_008)
col_collection.objects.link(ob_plane_004)
col_collection.objects.link(ob_cylinder)
col_collection.objects.link(ob_cylinder_001)
col_collection.objects.link(ob_cube_009)
col_collection.objects.link(ob_cube_010)

# ---- scene / render settings (as saved in the file)
scene.camera = ob_camera
scene.frame_start = 1; scene.frame_end = 250; scene.frame_set(1)
scene.render.engine = 'BLENDER_EEVEE_NEXT'
scene.cycles.sampling_pattern = 'TABULATED_SOBOL'
bpy.context.view_layer.update()
